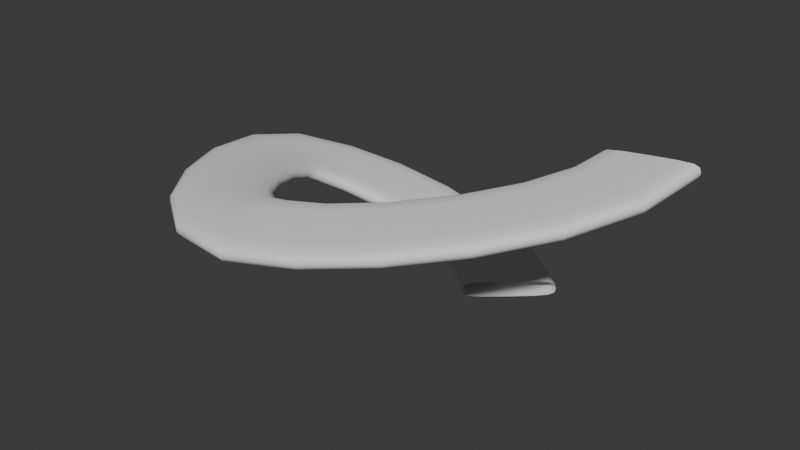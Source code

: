 # Source: spiral_out.blend  (saved by Blender 4.4.30; exported with 4.5.12 LTS)
import bpy
from mathutils import Matrix  # noqa: F401  (used for matrix-valued properties, if any)

bpy.ops.wm.read_factory_settings(use_empty=True)
scene = bpy.context.scene
scene.name = 'Scene'

# ---- collections
col_collection = bpy.data.collections.new('Collection'); scene.collection.children.link(col_collection)

# ---- world
world_world = bpy.data.worlds.new('World'); scene.world = world_world
world_world.use_nodes = True; world_world.node_tree.nodes.clear()
_N = world_world.node_tree.nodes; _L = world_world.node_tree.links
n0 = _N.new('ShaderNodeOutputWorld'); n0.name = 'World Output'; n0.location = (300, 300)
n1 = _N.new('ShaderNodeBackground'); n1.name = 'Background'; n1.location = (10, 300)
n1.inputs[0].default_value = (0.05088, 0.05088, 0.05088, 1.0)
_L.new(n1.outputs[0], n0.inputs[0])
n0.is_active_output = True
world_world.color = (0.05088, 0.05088, 0.05088)
world_world.sun_shadow_jitter_overblur = 0.0

# ---- meshes
me_b_ziercurve_001 = bpy.data.meshes.new('BézierCurve.001')
me_b_ziercurve_001.from_pydata([(2.037, 0.1287, 1.359), (2.238, 0.1355, 1.381), (2.35, 0.1384, 1.4), (2.398, 0.1377, 1.424), (2.406, 0.1337, 1.46), (2.396, 0.1286, 1.497), (2.351, 0.1245, 1.514), (2.238, 0.1194, 1.511), (2.024, 0.1118, 1.491), (1.81, 0.1046, 1.467), (1.699, 0.1018, 1.447), (1.658, 0.103, 1.422), (1.656, 0.1077, 1.383), (1.671, 0.1125, 1.35), (1.722, 0.1166, 1.336), (1.835, 0.1215, 1.34), (1.961, -0.305, 1.298), (2.151, -0.374, 1.309), (2.257, -0.4134, 1.321), (2.301, -0.4325, 1.342), (2.309, -0.4407, 1.377), (2.3, -0.4432, 1.415), (2.258, -0.4311, 1.434), (2.151, -0.3939, 1.438), (1.949, -0.321, 1.43), (1.747, -0.2477, 1.419), (1.641, -0.2083, 1.405), (1.603, -0.1912, 1.382), (1.601, -0.1845, 1.344), (1.615, -0.1843, 1.31), (1.663, -0.1988, 1.293), (1.77, -0.2364, 1.291), (1.724, -0.73, 1.227), (1.889, -0.8475, 1.228), (1.981, -0.9139, 1.236), (2.02, -0.9448, 1.254), (2.026, -0.9557, 1.289), (2.018, -0.9566, 1.327), (1.981, -0.9342, 1.348), (1.888, -0.8699, 1.357), (1.713, -0.7455, 1.359), (1.538, -0.6207, 1.357), (1.446, -0.5544, 1.348), (1.413, -0.527, 1.327), (1.411, -0.519, 1.289), (1.424, -0.5216, 1.255), (1.466, -0.5481, 1.236), (1.559, -0.6128, 1.228), (1.375, -1.122, 1.153), (1.515, -1.268, 1.148), (1.593, -1.35, 1.152), (1.626, -1.388, 1.169), (1.631, -1.401, 1.204), (1.624, -1.401, 1.242), (1.593, -1.372, 1.264), (1.514, -1.292, 1.277), (1.365, -1.137, 1.285), (1.216, -0.9818, 1.29), (1.138, -0.8996, 1.285), (1.11, -0.8661, 1.266), (1.109, -0.8573, 1.228), (1.119, -0.8617, 1.193), (1.155, -0.8952, 1.172), (1.234, -0.9759, 1.161), (0.9613, -1.456, 1.086), (1.077, -1.621, 1.075), (1.142, -1.715, 1.076), (1.169, -1.757, 1.092), (1.174, -1.771, 1.126), (1.168, -1.77, 1.165), (1.142, -1.738, 1.188), (1.076, -1.646, 1.204), (0.9529, -1.471, 1.218), (0.8296, -1.295, 1.228), (0.7655, -1.202, 1.226), (0.7421, -1.164, 1.207), (0.741, -1.155, 1.17), (0.75, -1.16, 1.134), (0.7796, -1.199, 1.113), (0.845, -1.29, 1.099), (0.5315, -1.707, 1.032), (0.6188, -1.89, 1.017), (0.6672, -1.992, 1.016), (0.6877, -2.039, 1.03), (0.6911, -2.053, 1.064), (0.6866, -2.052, 1.103), (0.667, -2.016, 1.127), (0.618, -1.915, 1.145), (0.5251, -1.722, 1.164), (0.4324, -1.529, 1.18), (0.3842, -1.426, 1.18), (0.3667, -1.385, 1.162), (0.3659, -1.376, 1.125), (0.3726, -1.382, 1.089), (0.3949, -1.425, 1.066), (0.444, -1.526, 1.05), (0.1354, -1.852, 1.001), (0.1592, -2.052, 0.9794), (0.1721, -2.164, 0.9742), (0.1767, -2.216, 0.9873), (0.1759, -2.231, 1.021), (0.1728, -2.23, 1.059), (0.1664, -2.19, 1.085), (0.1526, -2.08, 1.107), (0.1271, -1.868, 1.133), (0.1018, -1.655, 1.155), (0.08906, -1.543, 1.159), (0.08529, -1.498, 1.143), (0.08695, -1.487, 1.106), (0.09051, -1.495, 1.07), (0.09753, -1.541, 1.045), (0.1114, -1.652, 1.025), (-0.2017, -1.814, 0.9756), (-0.2752, -2.002, 0.9652), (-0.3169, -2.108, 0.9662), (-0.3369, -2.154, 0.9821), (-0.3448, -2.166, 1.016), (-0.3467, -2.161, 1.055), (-0.3333, -2.121, 1.078), (-0.2934, -2.017, 1.094), (-0.2157, -1.816, 1.108), (-0.1376, -1.616, 1.119), (-0.09588, -1.511, 1.116), (-0.07806, -1.471, 1.098), (-0.07181, -1.464, 1.06), (-0.07233, -1.474, 1.025), (-0.08828, -1.52, 1.003), (-0.1284, -1.625, 0.9888), (-0.5304, -1.584, 0.9339), (-0.6706, -1.73, 0.9349), (-0.7495, -1.811, 0.9422), (-0.7853, -1.846, 0.9609), (-0.7963, -1.851, 0.9957), (-0.7953, -1.844, 1.034), (-0.7673, -1.811, 1.055), (-0.6901, -1.729, 1.064), (-0.5416, -1.573, 1.066), (-0.3927, -1.418, 1.065), (-0.314, -1.337, 1.056), (-0.2825, -1.308, 1.035), (-0.2751, -1.306, 0.9973), (-0.2803, -1.317, 0.9624), (-0.3129, -1.355, 0.9436), (-0.3905, -1.437, 0.9358), (-0.8151, -1.233, 0.8786), (-0.9869, -1.339, 0.8928), (-1.083, -1.398, 0.9075), (-1.125, -1.421, 0.9292), (-1.136, -1.422, 0.9647), (-1.131, -1.413, 1.002), (-1.095, -1.387, 1.02), (-0.9999, -1.326, 1.022), (-0.8176, -1.213, 1.01), (-0.6351, -1.1, 0.995), (-0.5394, -1.042, 0.979), (-0.5025, -1.022, 0.9554), (-0.4966, -1.024, 0.9171), (-0.5059, -1.036, 0.8831), (-0.5475, -1.065, 0.8676), (-0.6433, -1.126, 0.8672), (-1.019, -0.8336, 0.8124), (-1.21, -0.8963, 0.8388), (-1.316, -0.93, 0.8602), (-1.362, -0.9416, 0.8847), (-1.371, -0.9381, 0.9205), (-1.363, -0.9285, 0.9572), (-1.321, -0.9109, 0.9726), (-1.214, -0.874, 0.9674), (-1.011, -0.8067, 0.9427), (-0.8085, -0.7402, 0.9144), (-0.7028, -0.707, 0.8918), (-0.6635, -0.6979, 0.8658), (-0.6601, -0.7037, 0.8276), (-0.6732, -0.7144, 0.7947), (-0.7211, -0.7336, 0.7824), (-0.8283, -0.7703, 0.7889), (-1.108, -0.4593, 0.7381), (-1.308, -0.4505, 0.7689), (-1.419, -0.444, 0.7926), (-1.465, -0.4375, 0.8179), (-1.472, -0.4288, 0.8533), (-1.46, -0.42, 0.8892), (-1.414, -0.4168, 0.9033), (-1.301, -0.4195, 0.8955), (-1.088, -0.428, 0.8661), (-0.8758, -0.4374, 0.8331), (-0.7657, -0.4442, 0.8082), (-0.7263, -0.451, 0.7816), (-0.7261, -0.4603, 0.7439), (-0.7429, -0.468, 0.7119), (-0.7947, -0.4704, 0.701), (-0.9078, -0.4674, 0.7101), (-1.047, -0.1808, 0.6579), (-1.221, -0.07892, 0.6801), (-1.316, -0.02047, 0.6989), (-1.354, 0.008599, 0.7218), (-1.356, 0.02235, 0.7561), (-1.341, 0.02791, 0.7917), (-1.299, 0.01107, 0.8072), (-1.2, -0.04343, 0.8041), (-1.015, -0.1509, 0.7837), (-0.8302, -0.2591, 0.7599), (-0.7355, -0.3177, 0.7398), (-0.7037, -0.344, 0.7155), (-0.7078, -0.3557, 0.6787), (-0.7264, -0.3577, 0.6467), (-0.7736, -0.3371, 0.634), (-0.8727, -0.2821, 0.6385), (-0.8141, 0.07082, 0.5352), (-0.9421, 0.2276, 0.5447), (-1.012, 0.3166, 0.5563), (-1.037, 0.3585, 0.576), (-1.034, 0.3744, 0.6092), (-1.019, 0.3772, 0.6449), (-0.9855, 0.3481, 0.6629), (-0.9114, 0.2627, 0.6667), (-0.7744, 0.09686, 0.6598), (-0.6386, -0.06973, 0.6494), (-0.5698, -0.1586, 0.6365), (-0.5488, -0.196, 0.6151), (-0.5563, -0.2082, 0.579), (-0.5742, -0.206, 0.5466), (-0.6112, -0.1714, 0.531), (-0.6852, -0.08544, 0.5284), (-0.5152, 0.2753, 0.3932), (-0.6044, 0.4573, 0.398), (-0.6519, 0.56, 0.407), (-0.6675, 0.6072, 0.4254), (-0.6609, 0.6228, 0.4583), (-0.6454, 0.623, 0.4939), (-0.6193, 0.5875, 0.5129), (-0.5664, 0.4877, 0.5193), (-0.4707, 0.2949, 0.5173), (-0.3762, 0.1017, 0.5119), (-0.3293, -0.0007713, 0.5016), (-0.3173, -0.04249, 0.4812), (-0.3275, -0.0536, 0.4454), (-0.3444, -0.04827, 0.4129), (-0.3726, -0.006598, 0.3962), (-0.4252, 0.09381, 0.391), (-0.1669, 0.4023, 0.2506), (-0.2053, 0.6013, 0.2484), (-0.2245, 0.713, 0.2536), (-0.2279, 0.7631, 0.2705), (-0.2186, 0.7774, 0.3033), (-0.2048, 0.7745, 0.3396), (-0.1896, 0.734, 0.3602), (-0.1651, 0.6241, 0.3706), (-0.1232, 0.4131, 0.3761), (-0.08251, 0.2017, 0.3781), (-0.06382, 0.09036, 0.3716), (-0.06249, 0.0464, 0.3525), (-0.0739, 0.03731, 0.3165), (-0.08766, 0.04595, 0.2832), (-0.1033, 0.09305, 0.2646), (-0.1276, 0.2035, 0.2555), (0.214, 0.4199, 0.1268), (0.2398, 0.6207, 0.1173), (0.2561, 0.733, 0.1185), (0.2673, 0.7824, 0.134), (0.278, 0.7947, 0.1673), (0.2873, 0.7894, 0.2046), (0.2875, 0.7471, 0.2273), (0.2757, 0.6356, 0.242), (0.2491, 0.4224, 0.2554), (0.2216, 0.2092, 0.2652), (0.2051, 0.09733, 0.2627), (0.1941, 0.05427, 0.2446), (0.1833, 0.0475, 0.2079), (0.1755, 0.05841, 0.1734), (0.1767, 0.1071, 0.1526), (0.1889, 0.2192, 0.1391), (0.6096, 0.2957, 0.04181), (0.7031, 0.4752, 0.03061), (0.7563, 0.5754, 0.03111), (0.7818, 0.6192, 0.04669), (0.7922, 0.6294, 0.08072), (0.7948, 0.6238, 0.1191), (0.778, 0.5856, 0.1427), (0.7274, 0.4857, 0.1585), (0.6286, 0.2951, 0.1738), (0.5293, 0.1045, 0.1853), (0.4762, 0.004701, 0.1834), (0.4533, -0.03333, 0.1652), (0.445, -0.03855, 0.1276), (0.4454, -0.02803, 0.09213), (0.4655, 0.01595, 0.07039), (0.5165, 0.1162, 0.05581), (0.9999, -0.001623, 0.01586), (1.147, 0.1382, 0.01334), (1.229, 0.2166, 0.01875), (1.264, 0.2513, 0.03663), (1.273, 0.2603, 0.0715), (1.269, 0.2571, 0.11), (1.237, 0.228, 0.1319), (1.156, 0.1504, 0.1431), (1.0, 0.001984, 0.1491), (0.8444, -0.1465, 0.1515), (0.7628, -0.2246, 0.1447), (0.7316, -0.2549, 0.1244), (0.7271, -0.2601, 0.08619), (0.7355, -0.253, 0.05086), (0.7714, -0.2193, 0.03105), (0.8533, -0.1414, 0.02123)], [], [(0, 16, 31, 15), (1, 17, 16, 0), (2, 18, 17, 1), (3, 19, 18, 2), (4, 20, 19, 3), (5, 21, 20, 4), (6, 22, 21, 5), (7, 23, 22, 6), (8, 24, 23, 7), (9, 25, 24, 8), (10, 26, 25, 9), (11, 27, 26, 10), (12, 28, 27, 11), (13, 29, 28, 12), (14, 30, 29, 13), (15, 31, 30, 14), (16, 32, 47, 31), (17, 33, 32, 16), (18, 34, 33, 17), (19, 35, 34, 18), (20, 36, 35, 19), (21, 37, 36, 20), (22, 38, 37, 21), (23, 39, 38, 22), (24, 40, 39, 23), (25, 41, 40, 24), (26, 42, 41, 25), (27, 43, 42, 26), (28, 44, 43, 27), (29, 45, 44, 28), (30, 46, 45, 29), (31, 47, 46, 30), (32, 48, 63, 47), (33, 49, 48, 32), (34, 50, 49, 33), (35, 51, 50, 34), (36, 52, 51, 35), (37, 53, 52, 36), (38, 54, 53, 37), (39, 55, 54, 38), (40, 56, 55, 39), (41, 57, 56, 40), (42, 58, 57, 41), (43, 59, 58, 42), (44, 60, 59, 43), (45, 61, 60, 44), (46, 62, 61, 45), (47, 63, 62, 46), (48, 64, 79, 63), (49, 65, 64, 48), (50, 66, 65, 49), (51, 67, 66, 50), (52, 68, 67, 51), (53, 69, 68, 52), (54, 70, 69, 53), (55, 71, 70, 54), (56, 72, 71, 55), (57, 73, 72, 56), (58, 74, 73, 57), (59, 75, 74, 58), (60, 76, 75, 59), (61, 77, 76, 60), (62, 78, 77, 61), (63, 79, 78, 62), (64, 80, 95, 79), (65, 81, 80, 64), (66, 82, 81, 65), (67, 83, 82, 66), (68, 84, 83, 67), (69, 85, 84, 68), (70, 86, 85, 69), (71, 87, 86, 70), (72, 88, 87, 71), (73, 89, 88, 72), (74, 90, 89, 73), (75, 91, 90, 74), (76, 92, 91, 75), (77, 93, 92, 76), (78, 94, 93, 77), (79, 95, 94, 78), (80, 96, 111, 95), (81, 97, 96, 80), (82, 98, 97, 81), (83, 99, 98, 82), (84, 100, 99, 83), (85, 101, 100, 84), (86, 102, 101, 85), (87, 103, 102, 86), (88, 104, 103, 87), (89, 105, 104, 88), (90, 106, 105, 89), (91, 107, 106, 90), (92, 108, 107, 91), (93, 109, 108, 92), (94, 110, 109, 93), (95, 111, 110, 94), (96, 112, 127, 111), (97, 113, 112, 96), (98, 114, 113, 97), (99, 115, 114, 98), (100, 116, 115, 99), (101, 117, 116, 100), (102, 118, 117, 101), (103, 119, 118, 102), (104, 120, 119, 103), (105, 121, 120, 104), (106, 122, 121, 105), (107, 123, 122, 106), (108, 124, 123, 107), (109, 125, 124, 108), (110, 126, 125, 109), (111, 127, 126, 110), (112, 128, 143, 127), (113, 129, 128, 112), (114, 130, 129, 113), (115, 131, 130, 114), (116, 132, 131, 115), (117, 133, 132, 116), (118, 134, 133, 117), (119, 135, 134, 118), (120, 136, 135, 119), (121, 137, 136, 120), (122, 138, 137, 121), (123, 139, 138, 122), (124, 140, 139, 123), (125, 141, 140, 124), (126, 142, 141, 125), (127, 143, 142, 126), (128, 144, 159, 143), (129, 145, 144, 128), (130, 146, 145, 129), (131, 147, 146, 130), (132, 148, 147, 131), (133, 149, 148, 132), (134, 150, 149, 133), (135, 151, 150, 134), (136, 152, 151, 135), (137, 153, 152, 136), (138, 154, 153, 137), (139, 155, 154, 138), (140, 156, 155, 139), (141, 157, 156, 140), (142, 158, 157, 141), (143, 159, 158, 142), (144, 160, 175, 159), (145, 161, 160, 144), (146, 162, 161, 145), (147, 163, 162, 146), (148, 164, 163, 147), (149, 165, 164, 148), (150, 166, 165, 149), (151, 167, 166, 150), (152, 168, 167, 151), (153, 169, 168, 152), (154, 170, 169, 153), (155, 171, 170, 154), (156, 172, 171, 155), (157, 173, 172, 156), (158, 174, 173, 157), (159, 175, 174, 158), (160, 176, 191, 175), (161, 177, 176, 160), (162, 178, 177, 161), (163, 179, 178, 162), (164, 180, 179, 163), (165, 181, 180, 164), (166, 182, 181, 165), (167, 183, 182, 166), (168, 184, 183, 167), (169, 185, 184, 168), (170, 186, 185, 169), (171, 187, 186, 170), (172, 188, 187, 171), (173, 189, 188, 172), (174, 190, 189, 173), (175, 191, 190, 174), (176, 192, 207, 191), (177, 193, 192, 176), (178, 194, 193, 177), (179, 195, 194, 178), (180, 196, 195, 179), (181, 197, 196, 180), (182, 198, 197, 181), (183, 199, 198, 182), (184, 200, 199, 183), (185, 201, 200, 184), (186, 202, 201, 185), (187, 203, 202, 186), (188, 204, 203, 187), (189, 205, 204, 188), (190, 206, 205, 189), (191, 207, 206, 190), (192, 208, 223, 207), (193, 209, 208, 192), (194, 210, 209, 193), (195, 211, 210, 194), (196, 212, 211, 195), (197, 213, 212, 196), (198, 214, 213, 197), (199, 215, 214, 198), (200, 216, 215, 199), (201, 217, 216, 200), (202, 218, 217, 201), (203, 219, 218, 202), (204, 220, 219, 203), (205, 221, 220, 204), (206, 222, 221, 205), (207, 223, 222, 206), (208, 224, 239, 223), (209, 225, 224, 208), (210, 226, 225, 209), (211, 227, 226, 210), (212, 228, 227, 211), (213, 229, 228, 212), (214, 230, 229, 213), (215, 231, 230, 214), (216, 232, 231, 215), (217, 233, 232, 216), (218, 234, 233, 217), (219, 235, 234, 218), (220, 236, 235, 219), (221, 237, 236, 220), (222, 238, 237, 221), (223, 239, 238, 222), (224, 240, 255, 239), (225, 241, 240, 224), (226, 242, 241, 225), (227, 243, 242, 226), (228, 244, 243, 227), (229, 245, 244, 228), (230, 246, 245, 229), (231, 247, 246, 230), (232, 248, 247, 231), (233, 249, 248, 232), (234, 250, 249, 233), (235, 251, 250, 234), (236, 252, 251, 235), (237, 253, 252, 236), (238, 254, 253, 237), (239, 255, 254, 238), (240, 256, 271, 255), (241, 257, 256, 240), (242, 258, 257, 241), (243, 259, 258, 242), (244, 260, 259, 243), (245, 261, 260, 244), (246, 262, 261, 245), (247, 263, 262, 246), (248, 264, 263, 247), (249, 265, 264, 248), (250, 266, 265, 249), (251, 267, 266, 250), (252, 268, 267, 251), (253, 269, 268, 252), (254, 270, 269, 253), (255, 271, 270, 254), (256, 272, 287, 271), (257, 273, 272, 256), (258, 274, 273, 257), (259, 275, 274, 258), (260, 276, 275, 259), (261, 277, 276, 260), (262, 278, 277, 261), (263, 279, 278, 262), (264, 280, 279, 263), (265, 281, 280, 264), (266, 282, 281, 265), (267, 283, 282, 266), (268, 284, 283, 267), (269, 285, 284, 268), (270, 286, 285, 269), (271, 287, 286, 270), (272, 288, 303, 287), (273, 289, 288, 272), (274, 290, 289, 273), (275, 291, 290, 274), (276, 292, 291, 275), (277, 293, 292, 276), (278, 294, 293, 277), (279, 295, 294, 278), (280, 296, 295, 279), (281, 297, 296, 280), (282, 298, 297, 281), (283, 299, 298, 282), (284, 300, 299, 283), (285, 301, 300, 284), (286, 302, 301, 285), (287, 303, 302, 286)])
me_b_ziercurve_001.polygons.foreach_set('use_smooth', [True] * 288)
_uv = me_b_ziercurve_001.uv_layers.new(name='UVMap')
_uv.uv.foreach_set('vector', [0.0, 1.0, 0.05556, 1.0, 0.05556, 0.9375, 0.0, 0.9375, 0.0, 0.0625, 0.05556, 0.0625, 0.05556, 0.0, 0.0, 0.0, 0.0, 0.125, 0.05556, 0.125, 0.05556, 0.0625, 0.0, 0.0625, 0.0, 0.1875, 0.05556, 0.1875, 0.05556, 0.125, 0.0, 0.125, 0.0, 0.25, 0.05556, 0.25, 0.05556, 0.1875, 0.0, 0.1875, 0.0, 0.3125, 0.05556, 0.3125, 0.05556, 0.25, 0.0, 0.25, 0.0, 0.375, 0.05556, 0.375, 0.05556, 0.3125, 0.0, 0.3125, 0.0, 0.4375, 0.05556, 0.4375, 0.05556, 0.375, 0.0, 0.375, 0.0, 0.5, 0.05556, 0.5, 0.05556, 0.4375, 0.0, 0.4375, 0.0, 0.5625, 0.05556, 0.5625, 0.05556, 0.5, 0.0, 0.5, 0.0, 0.625, 0.05556, 0.625, 0.05556, 0.5625, 0.0, 0.5625, 0.0, 0.6875, 0.05556, 0.6875, 0.05556, 0.625, 0.0, 0.625, 0.0, 0.75, 0.05556, 0.75, 0.05556, 0.6875, 0.0, 0.6875, 0.0, 0.8125, 0.05556, 0.8125, 0.05556, 0.75, 0.0, 0.75, 0.0, 0.875, 0.05556, 0.875, 0.05556, 0.8125, 0.0, 0.8125, 0.0, 0.9375, 0.05556, 0.9375, 0.05556, 0.875, 0.0, 0.875, 0.05556, 1.0, 0.1111, 1.0, 0.1111, 0.9375, 0.05556, 0.9375, 0.05556, 0.0625, 0.1111, 0.0625, 0.1111, 0.0, 0.05556, 0.0, 0.05556, 0.125, 0.1111, 0.125, 0.1111, 0.0625, 0.05556, 0.0625, 0.05556, 0.1875, 0.1111, 0.1875, 0.1111, 0.125, 0.05556, 0.125, 0.05556, 0.25, 0.1111, 0.25, 0.1111, 0.1875, 0.05556, 0.1875, 0.05556, 0.3125, 0.1111, 0.3125, 0.1111, 0.25, 0.05556, 0.25, 0.05556, 0.375, 0.1111, 0.375, 0.1111, 0.3125, 0.05556, 0.3125, 0.05556, 0.4375, 0.1111, 0.4375, 0.1111, 0.375, 0.05556, 0.375, 0.05556, 0.5, 0.1111, 0.5, 0.1111, 0.4375, 0.05556, 0.4375, 0.05556, 0.5625, 0.1111, 0.5625, 0.1111, 0.5, 0.05556, 0.5, 0.05556, 0.625, 0.1111, 0.625, 0.1111, 0.5625, 0.05556, 0.5625, 0.05556, 0.6875, 0.1111, 0.6875, 0.1111, 0.625, 0.05556, 0.625, 0.05556, 0.75, 0.1111, 0.75, 0.1111, 0.6875, 0.05556, 0.6875, 0.05556, 0.8125, 0.1111, 0.8125, 0.1111, 0.75, 0.05556, 0.75, 0.05556, 0.875, 0.1111, 0.875, 0.1111, 0.8125, 0.05556, 0.8125, 0.05556, 0.9375, 0.1111, 0.9375, 0.1111, 0.875, 0.05556, 0.875, 0.1111, 1.0, 0.1667, 1.0, 0.1667, 0.9375, 0.1111, 0.9375, 0.1111, 0.0625, 0.1667, 0.0625, 0.1667, 0.0, 0.1111, 0.0, 0.1111, 0.125, 0.1667, 0.125, 0.1667, 0.0625, 0.1111, 0.0625, 0.1111, 0.1875, 0.1667, 0.1875, 0.1667, 0.125, 0.1111, 0.125, 0.1111, 0.25, 0.1667, 0.25, 0.1667, 0.1875, 0.1111, 0.1875, 0.1111, 0.3125, 0.1667, 0.3125, 0.1667, 0.25, 0.1111, 0.25, 0.1111, 0.375, 0.1667, 0.375, 0.1667, 0.3125, 0.1111, 0.3125, 0.1111, 0.4375, 0.1667, 0.4375, 0.1667, 0.375, 0.1111, 0.375, 0.1111, 0.5, 0.1667, 0.5, 0.1667, 0.4375, 0.1111, 0.4375, 0.1111, 0.5625, 0.1667, 0.5625, 0.1667, 0.5, 0.1111, 0.5, 0.1111, 0.625, 0.1667, 0.625, 0.1667, 0.5625, 0.1111, 0.5625, 0.1111, 0.6875, 0.1667, 0.6875, 0.1667, 0.625, 0.1111, 0.625, 0.1111, 0.75, 0.1667, 0.75, 0.1667, 0.6875, 0.1111, 0.6875, 0.1111, 0.8125, 0.1667, 0.8125, 0.1667, 0.75, 0.1111, 0.75, 0.1111, 0.875, 0.1667, 0.875, 0.1667, 0.8125, 0.1111, 0.8125, 0.1111, 0.9375, 0.1667, 0.9375, 0.1667, 0.875, 0.1111, 0.875, 0.1667, 1.0, 0.2222, 1.0, 0.2222, 0.9375, 0.1667, 0.9375, 0.1667, 0.0625, 0.2222, 0.0625, 0.2222, 0.0, 0.1667, 0.0, 0.1667, 0.125, 0.2222, 0.125, 0.2222, 0.0625, 0.1667, 0.0625, 0.1667, 0.1875, 0.2222, 0.1875, 0.2222, 0.125, 0.1667, 0.125, 0.1667, 0.25, 0.2222, 0.25, 0.2222, 0.1875, 0.1667, 0.1875, 0.1667, 0.3125, 0.2222, 0.3125, 0.2222, 0.25, 0.1667, 0.25, 0.1667, 0.375, 0.2222, 0.375, 0.2222, 0.3125, 0.1667, 0.3125, 0.1667, 0.4375, 0.2222, 0.4375, 0.2222, 0.375, 0.1667, 0.375, 0.1667, 0.5, 0.2222, 0.5, 0.2222, 0.4375, 0.1667, 0.4375, 0.1667, 0.5625, 0.2222, 0.5625, 0.2222, 0.5, 0.1667, 0.5, 0.1667, 0.625, 0.2222, 0.625, 0.2222, 0.5625, 0.1667, 0.5625, 0.1667, 0.6875, 0.2222, 0.6875, 0.2222, 0.625, 0.1667, 0.625, 0.1667, 0.75, 0.2222, 0.75, 0.2222, 0.6875, 0.1667, 0.6875, 0.1667, 0.8125, 0.2222, 0.8125, 0.2222, 0.75, 0.1667, 0.75, 0.1667, 0.875, 0.2222, 0.875, 0.2222, 0.8125, 0.1667, 0.8125, 0.1667, 0.9375, 0.2222, 0.9375, 0.2222, 0.875, 0.1667, 0.875, 0.2222, 1.0, 0.2778, 1.0, 0.2778, 0.9375, 0.2222, 0.9375, 0.2222, 0.0625, 0.2778, 0.0625, 0.2778, 0.0, 0.2222, 0.0, 0.2222, 0.125, 0.2778, 0.125, 0.2778, 0.0625, 0.2222, 0.0625, 0.2222, 0.1875, 0.2778, 0.1875, 0.2778, 0.125, 0.2222, 0.125, 0.2222, 0.25, 0.2778, 0.25, 0.2778, 0.1875, 0.2222, 0.1875, 0.2222, 0.3125, 0.2778, 0.3125, 0.2778, 0.25, 0.2222, 0.25, 0.2222, 0.375, 0.2778, 0.375, 0.2778, 0.3125, 0.2222, 0.3125, 0.2222, 0.4375, 0.2778, 0.4375, 0.2778, 0.375, 0.2222, 0.375, 0.2222, 0.5, 0.2778, 0.5, 0.2778, 0.4375, 0.2222, 0.4375, 0.2222, 0.5625, 0.2778, 0.5625, 0.2778, 0.5, 0.2222, 0.5, 0.2222, 0.625, 0.2778, 0.625, 0.2778, 0.5625, 0.2222, 0.5625, 0.2222, 0.6875, 0.2778, 0.6875, 0.2778, 0.625, 0.2222, 0.625, 0.2222, 0.75, 0.2778, 0.75, 0.2778, 0.6875, 0.2222, 0.6875, 0.2222, 0.8125, 0.2778, 0.8125, 0.2778, 0.75, 0.2222, 0.75, 0.2222, 0.875, 0.2778, 0.875, 0.2778, 0.8125, 0.2222, 0.8125, 0.2222, 0.9375, 0.2778, 0.9375, 0.2778, 0.875, 0.2222, 0.875, 0.2778, 1.0, 0.3333, 1.0, 0.3333, 0.9375, 0.2778, 0.9375, 0.2778, 0.0625, 0.3333, 0.0625, 0.3333, 0.0, 0.2778, 0.0, 0.2778, 0.125, 0.3333, 0.125, 0.3333, 0.0625, 0.2778, 0.0625, 0.2778, 0.1875, 0.3333, 0.1875, 0.3333, 0.125, 0.2778, 0.125, 0.2778, 0.25, 0.3333, 0.25, 0.3333, 0.1875, 0.2778, 0.1875, 0.2778, 0.3125, 0.3333, 0.3125, 0.3333, 0.25, 0.2778, 0.25, 0.2778, 0.375, 0.3333, 0.375, 0.3333, 0.3125, 0.2778, 0.3125, 0.2778, 0.4375, 0.3333, 0.4375, 0.3333, 0.375, 0.2778, 0.375, 0.2778, 0.5, 0.3333, 0.5, 0.3333, 0.4375, 0.2778, 0.4375, 0.2778, 0.5625, 0.3333, 0.5625, 0.3333, 0.5, 0.2778, 0.5, 0.2778, 0.625, 0.3333, 0.625, 0.3333, 0.5625, 0.2778, 0.5625, 0.2778, 0.6875, 0.3333, 0.6875, 0.3333, 0.625, 0.2778, 0.625, 0.2778, 0.75, 0.3333, 0.75, 0.3333, 0.6875, 0.2778, 0.6875, 0.2778, 0.8125, 0.3333, 0.8125, 0.3333, 0.75, 0.2778, 0.75, 0.2778, 0.875, 0.3333, 0.875, 0.3333, 0.8125, 0.2778, 0.8125, 0.2778, 0.9375, 0.3333, 0.9375, 0.3333, 0.875, 0.2778, 0.875, 0.3333, 1.0, 0.3889, 1.0, 0.3889, 0.9375, 0.3333, 0.9375, 0.3333, 0.0625, 0.3889, 0.0625, 0.3889, 0.0, 0.3333, 0.0, 0.3333, 0.125, 0.3889, 0.125, 0.3889, 0.0625, 0.3333, 0.0625, 0.3333, 0.1875, 0.3889, 0.1875, 0.3889, 0.125, 0.3333, 0.125, 0.3333, 0.25, 0.3889, 0.25, 0.3889, 0.1875, 0.3333, 0.1875, 0.3333, 0.3125, 0.3889, 0.3125, 0.3889, 0.25, 0.3333, 0.25, 0.3333, 0.375, 0.3889, 0.375, 0.3889, 0.3125, 0.3333, 0.3125, 0.3333, 0.4375, 0.3889, 0.4375, 0.3889, 0.375, 0.3333, 0.375, 0.3333, 0.5, 0.3889, 0.5, 0.3889, 0.4375, 0.3333, 0.4375, 0.3333, 0.5625, 0.3889, 0.5625, 0.3889, 0.5, 0.3333, 0.5, 0.3333, 0.625, 0.3889, 0.625, 0.3889, 0.5625, 0.3333, 0.5625, 0.3333, 0.6875, 0.3889, 0.6875, 0.3889, 0.625, 0.3333, 0.625, 0.3333, 0.75, 0.3889, 0.75, 0.3889, 0.6875, 0.3333, 0.6875, 0.3333, 0.8125, 0.3889, 0.8125, 0.3889, 0.75, 0.3333, 0.75, 0.3333, 0.875, 0.3889, 0.875, 0.3889, 0.8125, 0.3333, 0.8125, 0.3333, 0.9375, 0.3889, 0.9375, 0.3889, 0.875, 0.3333, 0.875, 0.3889, 1.0, 0.4444, 1.0, 0.4444, 0.9375, 0.3889, 0.9375, 0.3889, 0.0625, 0.4444, 0.0625, 0.4444, 0.0, 0.3889, 0.0, 0.3889, 0.125, 0.4444, 0.125, 0.4444, 0.0625, 0.3889, 0.0625, 0.3889, 0.1875, 0.4444, 0.1875, 0.4444, 0.125, 0.3889, 0.125, 0.3889, 0.25, 0.4444, 0.25, 0.4444, 0.1875, 0.3889, 0.1875, 0.3889, 0.3125, 0.4444, 0.3125, 0.4444, 0.25, 0.3889, 0.25, 0.3889, 0.375, 0.4444, 0.375, 0.4444, 0.3125, 0.3889, 0.3125, 0.3889, 0.4375, 0.4444, 0.4375, 0.4444, 0.375, 0.3889, 0.375, 0.3889, 0.5, 0.4444, 0.5, 0.4444, 0.4375, 0.3889, 0.4375, 0.3889, 0.5625, 0.4444, 0.5625, 0.4444, 0.5, 0.3889, 0.5, 0.3889, 0.625, 0.4444, 0.625, 0.4444, 0.5625, 0.3889, 0.5625, 0.3889, 0.6875, 0.4444, 0.6875, 0.4444, 0.625, 0.3889, 0.625, 0.3889, 0.75, 0.4444, 0.75, 0.4444, 0.6875, 0.3889, 0.6875, 0.3889, 0.8125, 0.4444, 0.8125, 0.4444, 0.75, 0.3889, 0.75, 0.3889, 0.875, 0.4444, 0.875, 0.4444, 0.8125, 0.3889, 0.8125, 0.3889, 0.9375, 0.4444, 0.9375, 0.4444, 0.875, 0.3889, 0.875, 0.4444, 1.0, 0.5, 1.0, 0.5, 0.9375, 0.4444, 0.9375, 0.4444, 0.0625, 0.5, 0.0625, 0.5, 0.0, 0.4444, 0.0, 0.4444, 0.125, 0.5, 0.125, 0.5, 0.0625, 0.4444, 0.0625, 0.4444, 0.1875, 0.5, 0.1875, 0.5, 0.125, 0.4444, 0.125, 0.4444, 0.25, 0.5, 0.25, 0.5, 0.1875, 0.4444, 0.1875, 0.4444, 0.3125, 0.5, 0.3125, 0.5, 0.25, 0.4444, 0.25, 0.4444, 0.375, 0.5, 0.375, 0.5, 0.3125, 0.4444, 0.3125, 0.4444, 0.4375, 0.5, 0.4375, 0.5, 0.375, 0.4444, 0.375, 0.4444, 0.5, 0.5, 0.5, 0.5, 0.4375, 0.4444, 0.4375, 0.4444, 0.5625, 0.5, 0.5625, 0.5, 0.5, 0.4444, 0.5, 0.4444, 0.625, 0.5, 0.625, 0.5, 0.5625, 0.4444, 0.5625, 0.4444, 0.6875, 0.5, 0.6875, 0.5, 0.625, 0.4444, 0.625, 0.4444, 0.75, 0.5, 0.75, 0.5, 0.6875, 0.4444, 0.6875, 0.4444, 0.8125, 0.5, 0.8125, 0.5, 0.75, 0.4444, 0.75, 0.4444, 0.875, 0.5, 0.875, 0.5, 0.8125, 0.4444, 0.8125, 0.4444, 0.9375, 0.5, 0.9375, 0.5, 0.875, 0.4444, 0.875, 0.5, 1.0, 0.5556, 1.0, 0.5556, 0.9375, 0.5, 0.9375, 0.5, 0.0625, 0.5556, 0.0625, 0.5556, 0.0, 0.5, 0.0, 0.5, 0.125, 0.5556, 0.125, 0.5556, 0.0625, 0.5, 0.0625, 0.5, 0.1875, 0.5556, 0.1875, 0.5556, 0.125, 0.5, 0.125, 0.5, 0.25, 0.5556, 0.25, 0.5556, 0.1875, 0.5, 0.1875, 0.5, 0.3125, 0.5556, 0.3125, 0.5556, 0.25, 0.5, 0.25, 0.5, 0.375, 0.5556, 0.375, 0.5556, 0.3125, 0.5, 0.3125, 0.5, 0.4375, 0.5556, 0.4375, 0.5556, 0.375, 0.5, 0.375, 0.5, 0.5, 0.5556, 0.5, 0.5556, 0.4375, 0.5, 0.4375, 0.5, 0.5625, 0.5556, 0.5625, 0.5556, 0.5, 0.5, 0.5, 0.5, 0.625, 0.5556, 0.625, 0.5556, 0.5625, 0.5, 0.5625, 0.5, 0.6875, 0.5556, 0.6875, 0.5556, 0.625, 0.5, 0.625, 0.5, 0.75, 0.5556, 0.75, 0.5556, 0.6875, 0.5, 0.6875, 0.5, 0.8125, 0.5556, 0.8125, 0.5556, 0.75, 0.5, 0.75, 0.5, 0.875, 0.5556, 0.875, 0.5556, 0.8125, 0.5, 0.8125, 0.5, 0.9375, 0.5556, 0.9375, 0.5556, 0.875, 0.5, 0.875, 0.5556, 1.0, 0.6111, 1.0, 0.6111, 0.9375, 0.5556, 0.9375, 0.5556, 0.0625, 0.6111, 0.0625, 0.6111, 0.0, 0.5556, 0.0, 0.5556, 0.125, 0.6111, 0.125, 0.6111, 0.0625, 0.5556, 0.0625, 0.5556, 0.1875, 0.6111, 0.1875, 0.6111, 0.125, 0.5556, 0.125, 0.5556, 0.25, 0.6111, 0.25, 0.6111, 0.1875, 0.5556, 0.1875, 0.5556, 0.3125, 0.6111, 0.3125, 0.6111, 0.25, 0.5556, 0.25, 0.5556, 0.375, 0.6111, 0.375, 0.6111, 0.3125, 0.5556, 0.3125, 0.5556, 0.4375, 0.6111, 0.4375, 0.6111, 0.375, 0.5556, 0.375, 0.5556, 0.5, 0.6111, 0.5, 0.6111, 0.4375, 0.5556, 0.4375, 0.5556, 0.5625, 0.6111, 0.5625, 0.6111, 0.5, 0.5556, 0.5, 0.5556, 0.625, 0.6111, 0.625, 0.6111, 0.5625, 0.5556, 0.5625, 0.5556, 0.6875, 0.6111, 0.6875, 0.6111, 0.625, 0.5556, 0.625, 0.5556, 0.75, 0.6111, 0.75, 0.6111, 0.6875, 0.5556, 0.6875, 0.5556, 0.8125, 0.6111, 0.8125, 0.6111, 0.75, 0.5556, 0.75, 0.5556, 0.875, 0.6111, 0.875, 0.6111, 0.8125, 0.5556, 0.8125, 0.5556, 0.9375, 0.6111, 0.9375, 0.6111, 0.875, 0.5556, 0.875, 0.6111, 1.0, 0.6667, 1.0, 0.6667, 0.9375, 0.6111, 0.9375, 0.6111, 0.0625, 0.6667, 0.0625, 0.6667, 0.0, 0.6111, 0.0, 0.6111, 0.125, 0.6667, 0.125, 0.6667, 0.0625, 0.6111, 0.0625, 0.6111, 0.1875, 0.6667, 0.1875, 0.6667, 0.125, 0.6111, 0.125, 0.6111, 0.25, 0.6667, 0.25, 0.6667, 0.1875, 0.6111, 0.1875, 0.6111, 0.3125, 0.6667, 0.3125, 0.6667, 0.25, 0.6111, 0.25, 0.6111, 0.375, 0.6667, 0.375, 0.6667, 0.3125, 0.6111, 0.3125, 0.6111, 0.4375, 0.6667, 0.4375, 0.6667, 0.375, 0.6111, 0.375, 0.6111, 0.5, 0.6667, 0.5, 0.6667, 0.4375, 0.6111, 0.4375, 0.6111, 0.5625, 0.6667, 0.5625, 0.6667, 0.5, 0.6111, 0.5, 0.6111, 0.625, 0.6667, 0.625, 0.6667, 0.5625, 0.6111, 0.5625, 0.6111, 0.6875, 0.6667, 0.6875, 0.6667, 0.625, 0.6111, 0.625, 0.6111, 0.75, 0.6667, 0.75, 0.6667, 0.6875, 0.6111, 0.6875, 0.6111, 0.8125, 0.6667, 0.8125, 0.6667, 0.75, 0.6111, 0.75, 0.6111, 0.875, 0.6667, 0.875, 0.6667, 0.8125, 0.6111, 0.8125, 0.6111, 0.9375, 0.6667, 0.9375, 0.6667, 0.875, 0.6111, 0.875, 0.6667, 1.0, 0.7222, 1.0, 0.7222, 0.9375, 0.6667, 0.9375, 0.6667, 0.0625, 0.7222, 0.0625, 0.7222, 0.0, 0.6667, 0.0, 0.6667, 0.125, 0.7222, 0.125, 0.7222, 0.0625, 0.6667, 0.0625, 0.6667, 0.1875, 0.7222, 0.1875, 0.7222, 0.125, 0.6667, 0.125, 0.6667, 0.25, 0.7222, 0.25, 0.7222, 0.1875, 0.6667, 0.1875, 0.6667, 0.3125, 0.7222, 0.3125, 0.7222, 0.25, 0.6667, 0.25, 0.6667, 0.375, 0.7222, 0.375, 0.7222, 0.3125, 0.6667, 0.3125, 0.6667, 0.4375, 0.7222, 0.4375, 0.7222, 0.375, 0.6667, 0.375, 0.6667, 0.5, 0.7222, 0.5, 0.7222, 0.4375, 0.6667, 0.4375, 0.6667, 0.5625, 0.7222, 0.5625, 0.7222, 0.5, 0.6667, 0.5, 0.6667, 0.625, 0.7222, 0.625, 0.7222, 0.5625, 0.6667, 0.5625, 0.6667, 0.6875, 0.7222, 0.6875, 0.7222, 0.625, 0.6667, 0.625, 0.6667, 0.75, 0.7222, 0.75, 0.7222, 0.6875, 0.6667, 0.6875, 0.6667, 0.8125, 0.7222, 0.8125, 0.7222, 0.75, 0.6667, 0.75, 0.6667, 0.875, 0.7222, 0.875, 0.7222, 0.8125, 0.6667, 0.8125, 0.6667, 0.9375, 0.7222, 0.9375, 0.7222, 0.875, 0.6667, 0.875, 0.7222, 1.0, 0.7778, 1.0, 0.7778, 0.9375, 0.7222, 0.9375, 0.7222, 0.0625, 0.7778, 0.0625, 0.7778, 0.0, 0.7222, 0.0, 0.7222, 0.125, 0.7778, 0.125, 0.7778, 0.0625, 0.7222, 0.0625, 0.7222, 0.1875, 0.7778, 0.1875, 0.7778, 0.125, 0.7222, 0.125, 0.7222, 0.25, 0.7778, 0.25, 0.7778, 0.1875, 0.7222, 0.1875, 0.7222, 0.3125, 0.7778, 0.3125, 0.7778, 0.25, 0.7222, 0.25, 0.7222, 0.375, 0.7778, 0.375, 0.7778, 0.3125, 0.7222, 0.3125, 0.7222, 0.4375, 0.7778, 0.4375, 0.7778, 0.375, 0.7222, 0.375, 0.7222, 0.5, 0.7778, 0.5, 0.7778, 0.4375, 0.7222, 0.4375, 0.7222, 0.5625, 0.7778, 0.5625, 0.7778, 0.5, 0.7222, 0.5, 0.7222, 0.625, 0.7778, 0.625, 0.7778, 0.5625, 0.7222, 0.5625, 0.7222, 0.6875, 0.7778, 0.6875, 0.7778, 0.625, 0.7222, 0.625, 0.7222, 0.75, 0.7778, 0.75, 0.7778, 0.6875, 0.7222, 0.6875, 0.7222, 0.8125, 0.7778, 0.8125, 0.7778, 0.75, 0.7222, 0.75, 0.7222, 0.875, 0.7778, 0.875, 0.7778, 0.8125, 0.7222, 0.8125, 0.7222, 0.9375, 0.7778, 0.9375, 0.7778, 0.875, 0.7222, 0.875, 0.7778, 1.0, 0.8333, 1.0, 0.8333, 0.9375, 0.7778, 0.9375, 0.7778, 0.0625, 0.8333, 0.0625, 0.8333, 0.0, 0.7778, 0.0, 0.7778, 0.125, 0.8333, 0.125, 0.8333, 0.0625, 0.7778, 0.0625, 0.7778, 0.1875, 0.8333, 0.1875, 0.8333, 0.125, 0.7778, 0.125, 0.7778, 0.25, 0.8333, 0.25, 0.8333, 0.1875, 0.7778, 0.1875, 0.7778, 0.3125, 0.8333, 0.3125, 0.8333, 0.25, 0.7778, 0.25, 0.7778, 0.375, 0.8333, 0.375, 0.8333, 0.3125, 0.7778, 0.3125, 0.7778, 0.4375, 0.8333, 0.4375, 0.8333, 0.375, 0.7778, 0.375, 0.7778, 0.5, 0.8333, 0.5, 0.8333, 0.4375, 0.7778, 0.4375, 0.7778, 0.5625, 0.8333, 0.5625, 0.8333, 0.5, 0.7778, 0.5, 0.7778, 0.625, 0.8333, 0.625, 0.8333, 0.5625, 0.7778, 0.5625, 0.7778, 0.6875, 0.8333, 0.6875, 0.8333, 0.625, 0.7778, 0.625, 0.7778, 0.75, 0.8333, 0.75, 0.8333, 0.6875, 0.7778, 0.6875, 0.7778, 0.8125, 0.8333, 0.8125, 0.8333, 0.75, 0.7778, 0.75, 0.7778, 0.875, 0.8333, 0.875, 0.8333, 0.8125, 0.7778, 0.8125, 0.7778, 0.9375, 0.8333, 0.9375, 0.8333, 0.875, 0.7778, 0.875, 0.8333, 1.0, 0.8889, 1.0, 0.8889, 0.9375, 0.8333, 0.9375, 0.8333, 0.0625, 0.8889, 0.0625, 0.8889, 0.0, 0.8333, 0.0, 0.8333, 0.125, 0.8889, 0.125, 0.8889, 0.0625, 0.8333, 0.0625, 0.8333, 0.1875, 0.8889, 0.1875, 0.8889, 0.125, 0.8333, 0.125, 0.8333, 0.25, 0.8889, 0.25, 0.8889, 0.1875, 0.8333, 0.1875, 0.8333, 0.3125, 0.8889, 0.3125, 0.8889, 0.25, 0.8333, 0.25, 0.8333, 0.375, 0.8889, 0.375, 0.8889, 0.3125, 0.8333, 0.3125, 0.8333, 0.4375, 0.8889, 0.4375, 0.8889, 0.375, 0.8333, 0.375, 0.8333, 0.5, 0.8889, 0.5, 0.8889, 0.4375, 0.8333, 0.4375, 0.8333, 0.5625, 0.8889, 0.5625, 0.8889, 0.5, 0.8333, 0.5, 0.8333, 0.625, 0.8889, 0.625, 0.8889, 0.5625, 0.8333, 0.5625, 0.8333, 0.6875, 0.8889, 0.6875, 0.8889, 0.625, 0.8333, 0.625, 0.8333, 0.75, 0.8889, 0.75, 0.8889, 0.6875, 0.8333, 0.6875, 0.8333, 0.8125, 0.8889, 0.8125, 0.8889, 0.75, 0.8333, 0.75, 0.8333, 0.875, 0.8889, 0.875, 0.8889, 0.8125, 0.8333, 0.8125, 0.8333, 0.9375, 0.8889, 0.9375, 0.8889, 0.875, 0.8333, 0.875, 0.8889, 1.0, 0.9444, 1.0, 0.9444, 0.9375, 0.8889, 0.9375, 0.8889, 0.0625, 0.9444, 0.0625, 0.9444, 0.0, 0.8889, 0.0, 0.8889, 0.125, 0.9444, 0.125, 0.9444, 0.0625, 0.8889, 0.0625, 0.8889, 0.1875, 0.9444, 0.1875, 0.9444, 0.125, 0.8889, 0.125, 0.8889, 0.25, 0.9444, 0.25, 0.9444, 0.1875, 0.8889, 0.1875, 0.8889, 0.3125, 0.9444, 0.3125, 0.9444, 0.25, 0.8889, 0.25, 0.8889, 0.375, 0.9444, 0.375, 0.9444, 0.3125, 0.8889, 0.3125, 0.8889, 0.4375, 0.9444, 0.4375, 0.9444, 0.375, 0.8889, 0.375, 0.8889, 0.5, 0.9444, 0.5, 0.9444, 0.4375, 0.8889, 0.4375, 0.8889, 0.5625, 0.9444, 0.5625, 0.9444, 0.5, 0.8889, 0.5, 0.8889, 0.625, 0.9444, 0.625, 0.9444, 0.5625, 0.8889, 0.5625, 0.8889, 0.6875, 0.9444, 0.6875, 0.9444, 0.625, 0.8889, 0.625, 0.8889, 0.75, 0.9444, 0.75, 0.9444, 0.6875, 0.8889, 0.6875, 0.8889, 0.8125, 0.9444, 0.8125, 0.9444, 0.75, 0.8889, 0.75, 0.8889, 0.875, 0.9444, 0.875, 0.9444, 0.8125, 0.8889, 0.8125, 0.8889, 0.9375, 0.9444, 0.9375, 0.9444, 0.875, 0.8889, 0.875, 0.9444, 1.0, 1.0, 1.0, 1.0, 0.9375, 0.9444, 0.9375, 0.9444, 0.0625, 1.0, 0.0625, 1.0, 0.0, 0.9444, 0.0, 0.9444, 0.125, 1.0, 0.125, 1.0, 0.0625, 0.9444, 0.0625, 0.9444, 0.1875, 1.0, 0.1875, 1.0, 0.125, 0.9444, 0.125, 0.9444, 0.25, 1.0, 0.25, 1.0, 0.1875, 0.9444, 0.1875, 0.9444, 0.3125, 1.0, 0.3125, 1.0, 0.25, 0.9444, 0.25, 0.9444, 0.375, 1.0, 0.375, 1.0, 0.3125, 0.9444, 0.3125, 0.9444, 0.4375, 1.0, 0.4375, 1.0, 0.375, 0.9444, 0.375, 0.9444, 0.5, 1.0, 0.5, 1.0, 0.4375, 0.9444, 0.4375, 0.9444, 0.5625, 1.0, 0.5625, 1.0, 0.5, 0.9444, 0.5, 0.9444, 0.625, 1.0, 0.625, 1.0, 0.5625, 0.9444, 0.5625, 0.9444, 0.6875, 1.0, 0.6875, 1.0, 0.625, 0.9444, 0.625, 0.9444, 0.75, 1.0, 0.75, 1.0, 0.6875, 0.9444, 0.6875, 0.9444, 0.8125, 1.0, 0.8125, 1.0, 0.75, 0.9444, 0.75, 0.9444, 0.875, 1.0, 0.875, 1.0, 0.8125, 0.9444, 0.8125, 0.9444, 0.9375, 1.0, 0.9375, 1.0, 0.875, 0.9444, 0.875])
me_b_ziercurve_001.auto_texspace = False
me_b_ziercurve_001.update()

# ---- objects
ob_b_ziercurve = bpy.data.objects.new('BézierCurve', me_b_ziercurve_001)

# ---- transforms, parenting, visibility, modifiers, constraints
ob_b_ziercurve.location = (0.0, 0.0, 0.0)

# ---- collection membership
col_collection.objects.link(ob_b_ziercurve)

# ---- scene / render settings (as saved in the file)
scene.frame_start = 1; scene.frame_end = 250; scene.frame_set(1)
scene.render.engine = 'BLENDER_EEVEE_NEXT'
bpy.context.view_layer.update()

# ---- added for rendering (the .blend has no active camera and no usable light): camera, sun
cam_auto = bpy.data.cameras.new('AutoCamera')
cam_auto.lens = 50.0
cam_auto.sensor_width = 36.0
cam_auto.clip_end = 1000.0
ob_auto_camera = bpy.data.objects.new('AutoCamera', cam_auto)
scene.collection.objects.link(ob_auto_camera)
ob_auto_camera.location = (5.22471, -6.42756, 4.56963)
ob_auto_camera.rotation_euler = (1.09748, -7.21219e-08, 0.694738)
scene.camera = ob_auto_camera
light_auto_sun = bpy.data.lights.new('AutoSun', 'SUN')
light_auto_sun.energy = 3.0
light_auto_sun.angle = 0.0523599
ob_auto_sun = bpy.data.objects.new('AutoSun', light_auto_sun)
scene.collection.objects.link(ob_auto_sun)
ob_auto_sun.rotation_euler = (0.872665, 0.174533, 0.523599)
bpy.context.view_layer.update()
